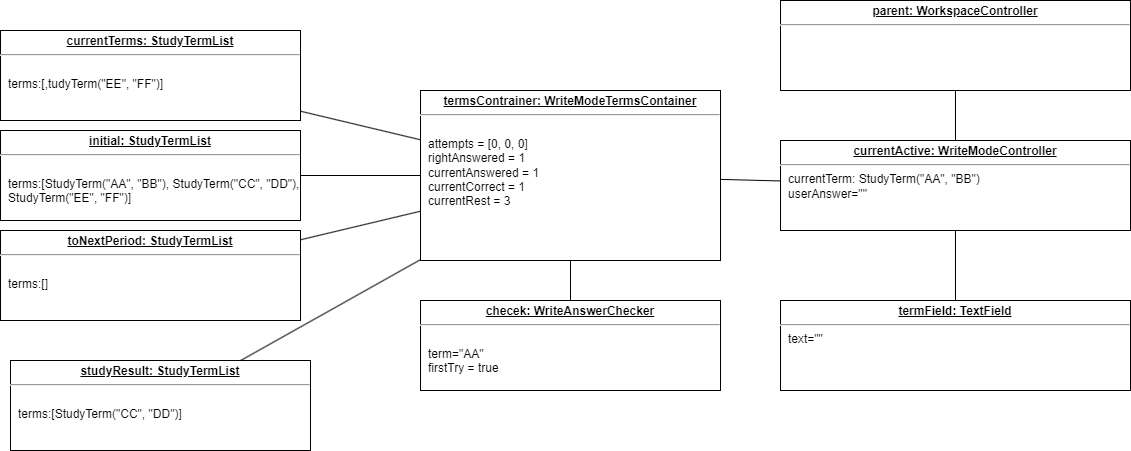

The diagram above was exported from draw.io. Its source (the exported page's mxGraphModel, read from the mxfile embedded in the PNG):
<mxGraphModel dx="1863" dy="606" grid="1" gridSize="10" guides="1" tooltips="1" connect="1" arrows="1" fold="1" page="1" pageScale="1" pageWidth="827" pageHeight="1169" math="0" shadow="0">
  <root>
    <mxCell id="0" />
    <mxCell id="1" parent="0" />
    <mxCell id="nvnP5ITQN9GVtg2hZkX6-1" value="&lt;p style=&quot;margin:0px;margin-top:4px;text-align:center;text-decoration:underline;&quot;&gt;&lt;b&gt;parent: WorkspaceController&lt;/b&gt;&lt;/p&gt;&lt;hr&gt;&lt;p style=&quot;margin:0px;margin-left:8px;&quot;&gt;&lt;br&gt;&lt;/p&gt;&lt;p style=&quot;margin:0px;margin-left:8px;&quot;&gt;&lt;br&gt;&lt;/p&gt;&lt;p style=&quot;margin:0px;margin-left:8px;&quot;&gt;&lt;br&gt;&lt;/p&gt;" style="verticalAlign=top;align=left;overflow=fill;fontSize=12;fontFamily=Helvetica;html=1;" parent="1" vertex="1">
      <mxGeometry x="310" y="60" width="350" height="90" as="geometry" />
    </mxCell>
    <mxCell id="uAgY5Vc9pUkDVnZ-8P6O-1" value="&lt;p style=&quot;margin:0px;margin-top:4px;text-align:center;text-decoration:underline;&quot;&gt;&lt;b&gt;currentActive: WriteModeController&lt;/b&gt;&lt;/p&gt;&lt;hr&gt;&lt;p style=&quot;margin:0px;margin-left:8px;&quot;&gt;currentTerm: StudyTerm(&quot;AA&quot;, &quot;BB&quot;)&lt;/p&gt;&lt;p style=&quot;margin:0px;margin-left:8px;&quot;&gt;userAnswer=&quot;&quot;&lt;/p&gt;&lt;p style=&quot;margin:0px;margin-left:8px;&quot;&gt;&lt;br&gt;&lt;/p&gt;" style="verticalAlign=top;align=left;overflow=fill;fontSize=12;fontFamily=Helvetica;html=1;" parent="1" vertex="1">
      <mxGeometry x="310" y="200" width="350" height="90" as="geometry" />
    </mxCell>
    <mxCell id="6SOhqD3KMAiXjnN1688S-1" value="" style="edgeStyle=none;orthogonalLoop=1;jettySize=auto;html=1;rounded=0;endArrow=none;endFill=0;" parent="1" source="uAgY5Vc9pUkDVnZ-8P6O-1" target="nvnP5ITQN9GVtg2hZkX6-1" edge="1">
      <mxGeometry width="100" relative="1" as="geometry">
        <mxPoint x="485" y="390" as="sourcePoint" />
        <mxPoint x="485" y="320" as="targetPoint" />
        <Array as="points" />
      </mxGeometry>
    </mxCell>
    <mxCell id="LEKBUSK9eXbSE2TaKMgr-1" value="&lt;p style=&quot;margin:0px;margin-top:4px;text-align:center;text-decoration:underline;&quot;&gt;&lt;b&gt;termsContrainer: WriteModeTermsContainer&lt;/b&gt;&lt;/p&gt;&lt;hr&gt;&lt;p style=&quot;margin:0px;margin-left:8px;&quot;&gt;&lt;br&gt;&lt;/p&gt;&lt;p style=&quot;margin:0px;margin-left:8px;&quot;&gt;attempts = [0, 0, 0]&lt;/p&gt;&lt;p style=&quot;margin:0px;margin-left:8px;&quot;&gt;rightAnswered = 1&lt;/p&gt;&lt;p style=&quot;margin:0px;margin-left:8px;&quot;&gt;currentAnswered = 1&lt;/p&gt;&lt;p style=&quot;margin:0px;margin-left:8px;&quot;&gt;currentCorrect = 1&lt;br&gt;&lt;/p&gt;&lt;p style=&quot;margin:0px;margin-left:8px;&quot;&gt;currentRest = 3&lt;/p&gt;&lt;p style=&quot;margin:0px;margin-left:8px;&quot;&gt;&lt;br&gt;&lt;/p&gt;" style="verticalAlign=top;align=left;overflow=fill;fontSize=12;fontFamily=Helvetica;html=1;" parent="1" vertex="1">
      <mxGeometry x="-50" y="150" width="300" height="170" as="geometry" />
    </mxCell>
    <mxCell id="LEKBUSK9eXbSE2TaKMgr-2" value="&lt;p style=&quot;margin:0px;margin-top:4px;text-align:center;text-decoration:underline;&quot;&gt;&lt;b&gt;checek: WriteAnswerChecker&lt;/b&gt;&lt;/p&gt;&lt;hr&gt;&lt;p style=&quot;margin:0px;margin-left:8px;&quot;&gt;&lt;br&gt;&lt;/p&gt;&lt;p style=&quot;margin:0px;margin-left:8px;&quot;&gt;term=&quot;AA&quot;&lt;/p&gt;&lt;p style=&quot;margin:0px;margin-left:8px;&quot;&gt;firstTry = true&lt;/p&gt;" style="verticalAlign=top;align=left;overflow=fill;fontSize=12;fontFamily=Helvetica;html=1;" parent="1" vertex="1">
      <mxGeometry x="-50" y="360" width="300" height="90" as="geometry" />
    </mxCell>
    <mxCell id="LEKBUSK9eXbSE2TaKMgr-5" value="&lt;p style=&quot;margin:0px;margin-top:4px;text-align:center;text-decoration:underline;&quot;&gt;&lt;b&gt;termField: TextField&lt;/b&gt;&lt;/p&gt;&lt;hr&gt;&lt;p style=&quot;margin:0px;margin-left:8px;&quot;&gt;text=&quot;&quot;&lt;/p&gt;&lt;p style=&quot;margin:0px;margin-left:8px;&quot;&gt;&lt;br&gt;&lt;/p&gt;" style="verticalAlign=top;align=left;overflow=fill;fontSize=12;fontFamily=Helvetica;html=1;" parent="1" vertex="1">
      <mxGeometry x="310" y="360" width="350" height="90" as="geometry" />
    </mxCell>
    <mxCell id="LEKBUSK9eXbSE2TaKMgr-6" value="" style="edgeStyle=none;orthogonalLoop=1;jettySize=auto;html=1;rounded=0;endArrow=none;endFill=0;" parent="1" source="LEKBUSK9eXbSE2TaKMgr-5" target="uAgY5Vc9pUkDVnZ-8P6O-1" edge="1">
      <mxGeometry width="100" relative="1" as="geometry">
        <mxPoint x="495" y="210" as="sourcePoint" />
        <mxPoint x="495" y="160" as="targetPoint" />
        <Array as="points" />
      </mxGeometry>
    </mxCell>
    <mxCell id="LEKBUSK9eXbSE2TaKMgr-7" value="&lt;p style=&quot;margin:0px;margin-top:4px;text-align:center;text-decoration:underline;&quot;&gt;&lt;b&gt;initial: StudyTermList&lt;/b&gt;&lt;/p&gt;&lt;hr&gt;&lt;p style=&quot;margin:0px;margin-left:8px;&quot;&gt;&lt;br&gt;&lt;/p&gt;&lt;p style=&quot;margin:0px;margin-left:8px;&quot;&gt;terms:[StudyTerm(&quot;AA&quot;, &quot;BB&quot;), StudyTerm(&quot;CC&quot;, &quot;DD&quot;),&lt;/p&gt;&lt;p style=&quot;margin:0px;margin-left:8px;&quot;&gt;StudyTerm(&quot;EE&quot;, &quot;FF&quot;)]&lt;/p&gt;" style="verticalAlign=top;align=left;overflow=fill;fontSize=12;fontFamily=Helvetica;html=1;" parent="1" vertex="1">
      <mxGeometry x="-470" y="190" width="300" height="90" as="geometry" />
    </mxCell>
    <mxCell id="LEKBUSK9eXbSE2TaKMgr-8" value="" style="edgeStyle=none;orthogonalLoop=1;jettySize=auto;html=1;rounded=0;endArrow=none;endFill=0;" parent="1" source="uAgY5Vc9pUkDVnZ-8P6O-1" target="LEKBUSK9eXbSE2TaKMgr-1" edge="1">
      <mxGeometry width="100" relative="1" as="geometry">
        <mxPoint x="360" y="220" as="sourcePoint" />
        <mxPoint x="495.00000000000045" y="160" as="targetPoint" />
        <Array as="points" />
      </mxGeometry>
    </mxCell>
    <mxCell id="LEKBUSK9eXbSE2TaKMgr-9" value="" style="edgeStyle=none;orthogonalLoop=1;jettySize=auto;html=1;rounded=0;endArrow=none;endFill=0;" parent="1" source="LEKBUSK9eXbSE2TaKMgr-1" target="LEKBUSK9eXbSE2TaKMgr-7" edge="1">
      <mxGeometry width="100" relative="1" as="geometry">
        <mxPoint x="320.00000000000045" y="250.4545454545455" as="sourcePoint" />
        <mxPoint x="260" y="248.8961038961039" as="targetPoint" />
        <Array as="points" />
      </mxGeometry>
    </mxCell>
    <mxCell id="LEKBUSK9eXbSE2TaKMgr-10" value="" style="edgeStyle=none;orthogonalLoop=1;jettySize=auto;html=1;rounded=0;endArrow=none;endFill=0;" parent="1" source="LEKBUSK9eXbSE2TaKMgr-1" target="LEKBUSK9eXbSE2TaKMgr-2" edge="1">
      <mxGeometry width="100" relative="1" as="geometry">
        <mxPoint x="-40" y="245" as="sourcePoint" />
        <mxPoint x="-150" y="245" as="targetPoint" />
        <Array as="points" />
      </mxGeometry>
    </mxCell>
    <mxCell id="LEKBUSK9eXbSE2TaKMgr-11" value="&lt;p style=&quot;margin:0px;margin-top:4px;text-align:center;text-decoration:underline;&quot;&gt;&lt;b&gt;toNextPeriod: StudyTermList&lt;/b&gt;&lt;/p&gt;&lt;hr&gt;&lt;p style=&quot;margin:0px;margin-left:8px;&quot;&gt;&lt;br&gt;&lt;/p&gt;&lt;p style=&quot;margin:0px;margin-left:8px;&quot;&gt;terms:[]&lt;/p&gt;" style="verticalAlign=top;align=left;overflow=fill;fontSize=12;fontFamily=Helvetica;html=1;" parent="1" vertex="1">
      <mxGeometry x="-470" y="290" width="300" height="90" as="geometry" />
    </mxCell>
    <mxCell id="LEKBUSK9eXbSE2TaKMgr-12" value="&lt;p style=&quot;margin:0px;margin-top:4px;text-align:center;text-decoration:underline;&quot;&gt;&lt;b&gt;studyResult: StudyTermList&lt;/b&gt;&lt;/p&gt;&lt;hr&gt;&lt;p style=&quot;margin:0px;margin-left:8px;&quot;&gt;&lt;br&gt;&lt;/p&gt;&lt;p style=&quot;margin:0px;margin-left:8px;&quot;&gt;terms:[StudyTerm(&quot;CC&quot;, &quot;DD&quot;)]&lt;/p&gt;" style="verticalAlign=top;align=left;overflow=fill;fontSize=12;fontFamily=Helvetica;html=1;" parent="1" vertex="1">
      <mxGeometry x="-460" y="420" width="300" height="90" as="geometry" />
    </mxCell>
    <mxCell id="LEKBUSK9eXbSE2TaKMgr-13" value="&lt;p style=&quot;margin:0px;margin-top:4px;text-align:center;text-decoration:underline;&quot;&gt;&lt;b&gt;currentTerms: StudyTermList&lt;/b&gt;&lt;/p&gt;&lt;hr&gt;&lt;p style=&quot;margin:0px;margin-left:8px;&quot;&gt;&lt;br&gt;&lt;/p&gt;&lt;p style=&quot;margin:0px;margin-left:8px;&quot;&gt;terms:[,&lt;span style=&quot;background-color: initial;&quot;&gt;tudyTerm(&quot;EE&quot;, &quot;FF&quot;)]&lt;/span&gt;&lt;/p&gt;" style="verticalAlign=top;align=left;overflow=fill;fontSize=12;fontFamily=Helvetica;html=1;" parent="1" vertex="1">
      <mxGeometry x="-470" y="90" width="300" height="90" as="geometry" />
    </mxCell>
    <mxCell id="LEKBUSK9eXbSE2TaKMgr-14" value="" style="edgeStyle=none;orthogonalLoop=1;jettySize=auto;html=1;rounded=0;endArrow=none;endFill=0;" parent="1" source="LEKBUSK9eXbSE2TaKMgr-1" target="LEKBUSK9eXbSE2TaKMgr-11" edge="1">
      <mxGeometry width="100" relative="1" as="geometry">
        <mxPoint x="-40" y="245" as="sourcePoint" />
        <mxPoint x="-160" y="245" as="targetPoint" />
        <Array as="points" />
      </mxGeometry>
    </mxCell>
    <mxCell id="LEKBUSK9eXbSE2TaKMgr-15" value="" style="edgeStyle=none;orthogonalLoop=1;jettySize=auto;html=1;rounded=0;endArrow=none;endFill=0;" parent="1" source="LEKBUSK9eXbSE2TaKMgr-1" target="LEKBUSK9eXbSE2TaKMgr-13" edge="1">
      <mxGeometry width="100" relative="1" as="geometry">
        <mxPoint x="-40" y="280.71428571428567" as="sourcePoint" />
        <mxPoint x="-160" y="309.2857142857142" as="targetPoint" />
        <Array as="points" />
      </mxGeometry>
    </mxCell>
    <mxCell id="LEKBUSK9eXbSE2TaKMgr-16" value="" style="edgeStyle=none;orthogonalLoop=1;jettySize=auto;html=1;rounded=0;endArrow=none;endFill=0;" parent="1" source="LEKBUSK9eXbSE2TaKMgr-1" target="LEKBUSK9eXbSE2TaKMgr-12" edge="1">
      <mxGeometry width="100" relative="1" as="geometry">
        <mxPoint x="-40" y="280.71428571428567" as="sourcePoint" />
        <mxPoint x="-160" y="309.2857142857142" as="targetPoint" />
        <Array as="points" />
      </mxGeometry>
    </mxCell>
  </root>
</mxGraphModel>